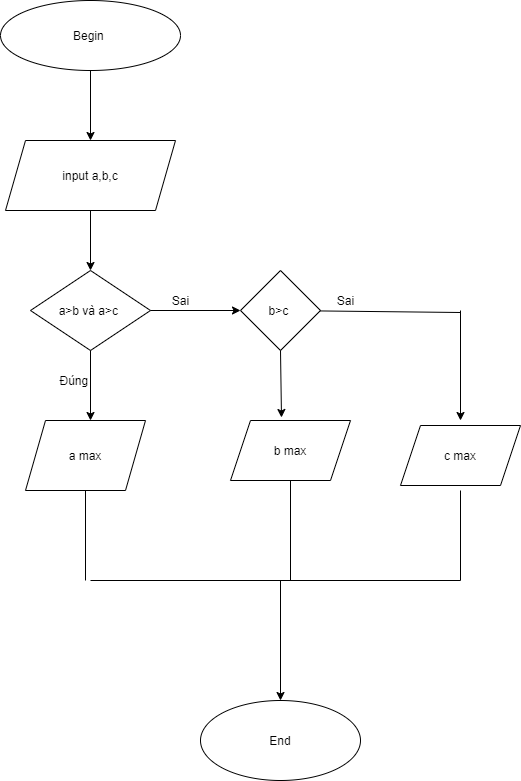

The diagram above was exported from draw.io. Its source (the exported page's mxGraphModel, read from the mxfile embedded in the PNG):
<mxGraphModel dx="1108" dy="425" grid="1" gridSize="10" guides="1" tooltips="1" connect="1" arrows="1" fold="1" page="1" pageScale="1" pageWidth="827" pageHeight="1169" math="0" shadow="0">
  <root>
    <mxCell id="0" />
    <mxCell id="1" parent="0" />
    <mxCell id="8E8XsH4LYY9O_T8uY5GT-1" value="Begin&amp;nbsp;" style="ellipse;whiteSpace=wrap;html=1;" parent="1" vertex="1">
      <mxGeometry x="290" y="20" width="180" height="70" as="geometry" />
    </mxCell>
    <mxCell id="8E8XsH4LYY9O_T8uY5GT-4" value="input a,b,c&lt;br&gt;" style="shape=parallelogram;perimeter=parallelogramPerimeter;whiteSpace=wrap;html=1;fixedSize=1;" parent="1" vertex="1">
      <mxGeometry x="295" y="160" width="170" height="70" as="geometry" />
    </mxCell>
    <mxCell id="8E8XsH4LYY9O_T8uY5GT-16" value="End&lt;br&gt;" style="ellipse;whiteSpace=wrap;html=1;" parent="1" vertex="1">
      <mxGeometry x="490" y="720" width="160" height="80" as="geometry" />
    </mxCell>
    <mxCell id="tYCmJ2eu10KYHCYAzlvt-28" value="" style="endArrow=classic;html=1;entryX=0.5;entryY=0;entryDx=0;entryDy=0;" parent="1" target="8E8XsH4LYY9O_T8uY5GT-16" edge="1">
      <mxGeometry width="50" height="50" relative="1" as="geometry">
        <mxPoint x="570" y="600" as="sourcePoint" />
        <mxPoint x="440" y="680" as="targetPoint" />
      </mxGeometry>
    </mxCell>
    <mxCell id="ID-zn9llSee_yr8b1sCx-1" value="a&amp;gt;b và a&amp;gt;c&amp;nbsp;" style="rhombus;whiteSpace=wrap;html=1;" vertex="1" parent="1">
      <mxGeometry x="320" y="290" width="120" height="80" as="geometry" />
    </mxCell>
    <mxCell id="ID-zn9llSee_yr8b1sCx-2" value="" style="endArrow=classic;html=1;exitX=0.5;exitY=1;exitDx=0;exitDy=0;entryX=0.5;entryY=0;entryDx=0;entryDy=0;" edge="1" parent="1" source="8E8XsH4LYY9O_T8uY5GT-1" target="8E8XsH4LYY9O_T8uY5GT-4">
      <mxGeometry width="50" height="50" relative="1" as="geometry">
        <mxPoint x="360" y="150" as="sourcePoint" />
        <mxPoint x="380" y="150" as="targetPoint" />
      </mxGeometry>
    </mxCell>
    <mxCell id="ID-zn9llSee_yr8b1sCx-5" value="" style="endArrow=classic;html=1;entryX=0.5;entryY=0;entryDx=0;entryDy=0;exitX=0.5;exitY=1;exitDx=0;exitDy=0;" edge="1" parent="1" source="8E8XsH4LYY9O_T8uY5GT-4" target="ID-zn9llSee_yr8b1sCx-1">
      <mxGeometry width="50" height="50" relative="1" as="geometry">
        <mxPoint x="390" y="240" as="sourcePoint" />
        <mxPoint x="440" y="190" as="targetPoint" />
      </mxGeometry>
    </mxCell>
    <mxCell id="ID-zn9llSee_yr8b1sCx-6" value="" style="endArrow=classic;html=1;" edge="1" parent="1">
      <mxGeometry width="50" height="50" relative="1" as="geometry">
        <mxPoint x="380" y="370" as="sourcePoint" />
        <mxPoint x="380" y="440" as="targetPoint" />
      </mxGeometry>
    </mxCell>
    <mxCell id="ID-zn9llSee_yr8b1sCx-7" value="a max" style="shape=parallelogram;perimeter=parallelogramPerimeter;whiteSpace=wrap;html=1;fixedSize=1;" vertex="1" parent="1">
      <mxGeometry x="315" y="440" width="120" height="70" as="geometry" />
    </mxCell>
    <mxCell id="ID-zn9llSee_yr8b1sCx-8" value="Đúng&amp;nbsp;&lt;br&gt;" style="text;html=1;align=center;verticalAlign=middle;resizable=0;points=[];autosize=1;" vertex="1" parent="1">
      <mxGeometry x="340" y="390" width="50" height="20" as="geometry" />
    </mxCell>
    <mxCell id="ID-zn9llSee_yr8b1sCx-10" value="" style="endArrow=classic;html=1;exitX=1;exitY=0.5;exitDx=0;exitDy=0;" edge="1" parent="1" source="ID-zn9llSee_yr8b1sCx-1" target="ID-zn9llSee_yr8b1sCx-11">
      <mxGeometry width="50" height="50" relative="1" as="geometry">
        <mxPoint x="450" y="360" as="sourcePoint" />
        <mxPoint x="490" y="330" as="targetPoint" />
      </mxGeometry>
    </mxCell>
    <mxCell id="ID-zn9llSee_yr8b1sCx-11" value="b&amp;gt;c&amp;nbsp;" style="rhombus;whiteSpace=wrap;html=1;" vertex="1" parent="1">
      <mxGeometry x="530" y="290" width="80" height="80" as="geometry" />
    </mxCell>
    <mxCell id="ID-zn9llSee_yr8b1sCx-12" value="Sai" style="text;html=1;align=center;verticalAlign=middle;resizable=0;points=[];autosize=1;" vertex="1" parent="1">
      <mxGeometry x="455" y="310" width="30" height="20" as="geometry" />
    </mxCell>
    <mxCell id="ID-zn9llSee_yr8b1sCx-13" value="Sai" style="text;html=1;align=center;verticalAlign=middle;resizable=0;points=[];autosize=1;" vertex="1" parent="1">
      <mxGeometry x="620" y="310" width="30" height="20" as="geometry" />
    </mxCell>
    <mxCell id="ID-zn9llSee_yr8b1sCx-14" value="b max" style="shape=parallelogram;perimeter=parallelogramPerimeter;whiteSpace=wrap;html=1;fixedSize=1;" vertex="1" parent="1">
      <mxGeometry x="520" y="440" width="120" height="60" as="geometry" />
    </mxCell>
    <mxCell id="ID-zn9llSee_yr8b1sCx-15" value="" style="endArrow=classic;html=1;entryX=0.425;entryY=-0.05;entryDx=0;entryDy=0;exitX=0.5;exitY=1;exitDx=0;exitDy=0;entryPerimeter=0;" edge="1" parent="1" source="ID-zn9llSee_yr8b1sCx-11" target="ID-zn9llSee_yr8b1sCx-14">
      <mxGeometry width="50" height="50" relative="1" as="geometry">
        <mxPoint x="560" y="430" as="sourcePoint" />
        <mxPoint x="610" y="380" as="targetPoint" />
      </mxGeometry>
    </mxCell>
    <mxCell id="ID-zn9llSee_yr8b1sCx-18" value="" style="endArrow=none;html=1;" edge="1" parent="1" target="ID-zn9llSee_yr8b1sCx-11">
      <mxGeometry width="50" height="50" relative="1" as="geometry">
        <mxPoint x="750" y="332" as="sourcePoint" />
        <mxPoint x="440" y="380" as="targetPoint" />
      </mxGeometry>
    </mxCell>
    <mxCell id="ID-zn9llSee_yr8b1sCx-19" value="" style="endArrow=classic;html=1;" edge="1" parent="1">
      <mxGeometry width="50" height="50" relative="1" as="geometry">
        <mxPoint x="750" y="330" as="sourcePoint" />
        <mxPoint x="750" y="440" as="targetPoint" />
      </mxGeometry>
    </mxCell>
    <mxCell id="ID-zn9llSee_yr8b1sCx-20" value="c max" style="shape=parallelogram;perimeter=parallelogramPerimeter;whiteSpace=wrap;html=1;fixedSize=1;" vertex="1" parent="1">
      <mxGeometry x="690" y="445" width="120" height="60" as="geometry" />
    </mxCell>
    <mxCell id="ID-zn9llSee_yr8b1sCx-21" value="" style="endArrow=none;html=1;entryX=0.5;entryY=1;entryDx=0;entryDy=0;" edge="1" parent="1" target="ID-zn9llSee_yr8b1sCx-7">
      <mxGeometry width="50" height="50" relative="1" as="geometry">
        <mxPoint x="375" y="600" as="sourcePoint" />
        <mxPoint x="370" y="520" as="targetPoint" />
      </mxGeometry>
    </mxCell>
    <mxCell id="ID-zn9llSee_yr8b1sCx-22" value="" style="endArrow=none;html=1;entryX=0.5;entryY=1;entryDx=0;entryDy=0;" edge="1" parent="1" target="ID-zn9llSee_yr8b1sCx-14">
      <mxGeometry width="50" height="50" relative="1" as="geometry">
        <mxPoint x="580" y="600" as="sourcePoint" />
        <mxPoint x="580" y="510" as="targetPoint" />
      </mxGeometry>
    </mxCell>
    <mxCell id="ID-zn9llSee_yr8b1sCx-23" value="" style="endArrow=none;html=1;" edge="1" parent="1">
      <mxGeometry width="50" height="50" relative="1" as="geometry">
        <mxPoint x="750" y="600" as="sourcePoint" />
        <mxPoint x="750" y="510" as="targetPoint" />
      </mxGeometry>
    </mxCell>
    <mxCell id="ID-zn9llSee_yr8b1sCx-24" value="" style="endArrow=none;html=1;" edge="1" parent="1">
      <mxGeometry width="50" height="50" relative="1" as="geometry">
        <mxPoint x="380" y="600" as="sourcePoint" />
        <mxPoint x="750" y="600" as="targetPoint" />
      </mxGeometry>
    </mxCell>
  </root>
</mxGraphModel>